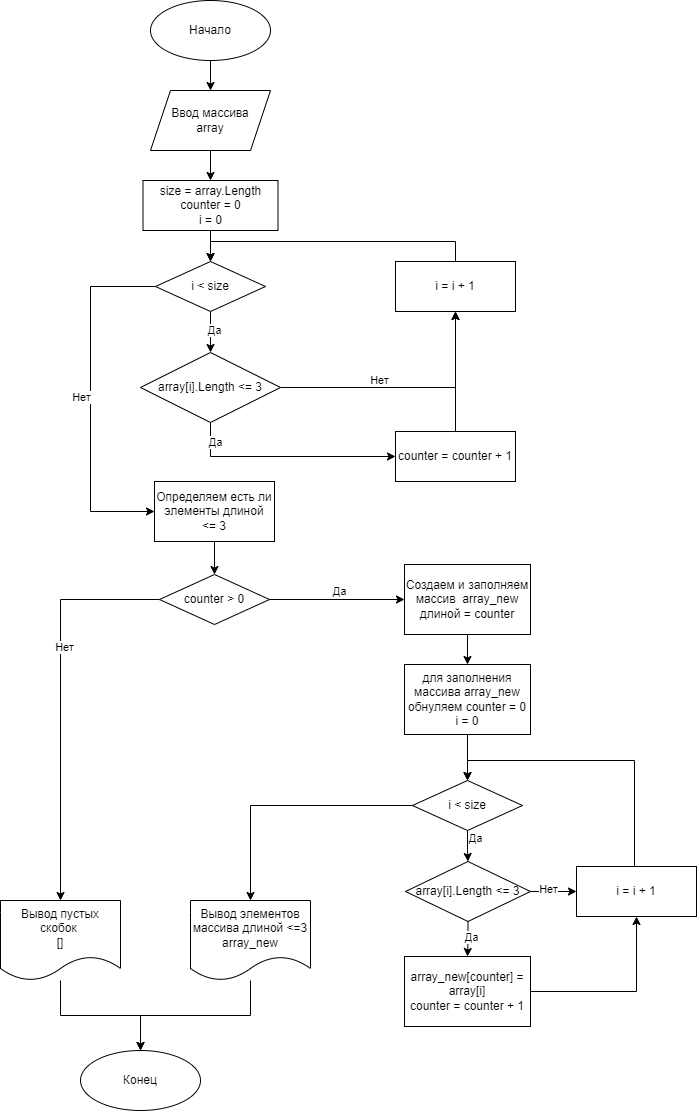

The diagram above was exported from draw.io. Its source (the exported page's mxGraphModel, read from the mxfile embedded in the PNG):
<mxGraphModel dx="1050" dy="581" grid="1" gridSize="10" guides="1" tooltips="1" connect="1" arrows="1" fold="1" page="1" pageScale="1" pageWidth="827" pageHeight="1169" math="0" shadow="0">
  <root>
    <mxCell id="WIyWlLk6GJQsqaUBKTNV-0" />
    <mxCell id="WIyWlLk6GJQsqaUBKTNV-1" parent="WIyWlLk6GJQsqaUBKTNV-0" />
    <mxCell id="olNLGypdJN8mapr1hNQ0-3" style="edgeStyle=orthogonalEdgeStyle;rounded=0;orthogonalLoop=1;jettySize=auto;html=1;" parent="WIyWlLk6GJQsqaUBKTNV-1" source="olNLGypdJN8mapr1hNQ0-0" target="olNLGypdJN8mapr1hNQ0-2" edge="1">
      <mxGeometry relative="1" as="geometry" />
    </mxCell>
    <mxCell id="olNLGypdJN8mapr1hNQ0-0" value="Начало" style="ellipse;whiteSpace=wrap;html=1;" parent="WIyWlLk6GJQsqaUBKTNV-1" vertex="1">
      <mxGeometry x="160" y="20" width="120" height="60" as="geometry" />
    </mxCell>
    <mxCell id="olNLGypdJN8mapr1hNQ0-5" style="edgeStyle=orthogonalEdgeStyle;rounded=0;orthogonalLoop=1;jettySize=auto;html=1;exitX=0.5;exitY=1;exitDx=0;exitDy=0;" parent="WIyWlLk6GJQsqaUBKTNV-1" source="olNLGypdJN8mapr1hNQ0-2" target="olNLGypdJN8mapr1hNQ0-4" edge="1">
      <mxGeometry relative="1" as="geometry" />
    </mxCell>
    <mxCell id="olNLGypdJN8mapr1hNQ0-2" value="Ввод массива&lt;br&gt;array" style="shape=parallelogram;perimeter=parallelogramPerimeter;whiteSpace=wrap;html=1;fixedSize=1;" parent="WIyWlLk6GJQsqaUBKTNV-1" vertex="1">
      <mxGeometry x="160" y="110" width="120" height="60" as="geometry" />
    </mxCell>
    <mxCell id="olNLGypdJN8mapr1hNQ0-7" style="edgeStyle=orthogonalEdgeStyle;rounded=0;orthogonalLoop=1;jettySize=auto;html=1;entryX=0.5;entryY=0;entryDx=0;entryDy=0;" parent="WIyWlLk6GJQsqaUBKTNV-1" source="olNLGypdJN8mapr1hNQ0-4" target="olNLGypdJN8mapr1hNQ0-6" edge="1">
      <mxGeometry relative="1" as="geometry" />
    </mxCell>
    <mxCell id="olNLGypdJN8mapr1hNQ0-4" value="size = array.Length&lt;br&gt;counter = 0&lt;br&gt;i = 0" style="rounded=0;whiteSpace=wrap;html=1;" parent="WIyWlLk6GJQsqaUBKTNV-1" vertex="1">
      <mxGeometry x="152.5" y="200" width="135" height="50" as="geometry" />
    </mxCell>
    <mxCell id="olNLGypdJN8mapr1hNQ0-9" style="edgeStyle=orthogonalEdgeStyle;rounded=0;orthogonalLoop=1;jettySize=auto;html=1;exitX=0.5;exitY=1;exitDx=0;exitDy=0;entryX=0.5;entryY=0;entryDx=0;entryDy=0;" parent="WIyWlLk6GJQsqaUBKTNV-1" source="olNLGypdJN8mapr1hNQ0-6" target="FTtfRQfXhFwgSgfEA17l-3" edge="1">
      <mxGeometry relative="1" as="geometry">
        <mxPoint x="220" y="381" as="targetPoint" />
      </mxGeometry>
    </mxCell>
    <mxCell id="olNLGypdJN8mapr1hNQ0-10" value="Да" style="edgeLabel;html=1;align=center;verticalAlign=middle;resizable=0;points=[];" parent="olNLGypdJN8mapr1hNQ0-9" vertex="1" connectable="0">
      <mxGeometry x="-0.1326" y="3" relative="1" as="geometry">
        <mxPoint as="offset" />
      </mxGeometry>
    </mxCell>
    <mxCell id="olNLGypdJN8mapr1hNQ0-19" style="edgeStyle=orthogonalEdgeStyle;rounded=0;orthogonalLoop=1;jettySize=auto;html=1;exitX=0;exitY=0.5;exitDx=0;exitDy=0;entryX=0;entryY=0.5;entryDx=0;entryDy=0;" parent="WIyWlLk6GJQsqaUBKTNV-1" source="olNLGypdJN8mapr1hNQ0-6" target="FTtfRQfXhFwgSgfEA17l-11" edge="1">
      <mxGeometry relative="1" as="geometry">
        <mxPoint x="90" y="581" as="targetPoint" />
        <Array as="points">
          <mxPoint x="100" y="306" />
          <mxPoint x="100" y="531" />
        </Array>
      </mxGeometry>
    </mxCell>
    <mxCell id="olNLGypdJN8mapr1hNQ0-20" value="Нет" style="edgeLabel;html=1;align=center;verticalAlign=middle;resizable=0;points=[];" parent="olNLGypdJN8mapr1hNQ0-19" vertex="1" connectable="0">
      <mxGeometry x="0.2589" y="2" relative="1" as="geometry">
        <mxPoint x="-12" y="-48" as="offset" />
      </mxGeometry>
    </mxCell>
    <mxCell id="olNLGypdJN8mapr1hNQ0-6" value="i &amp;lt; size" style="rhombus;whiteSpace=wrap;html=1;" parent="WIyWlLk6GJQsqaUBKTNV-1" vertex="1">
      <mxGeometry x="165" y="281" width="110" height="50" as="geometry" />
    </mxCell>
    <mxCell id="olNLGypdJN8mapr1hNQ0-18" style="edgeStyle=orthogonalEdgeStyle;rounded=0;orthogonalLoop=1;jettySize=auto;html=1;entryX=0.5;entryY=0;entryDx=0;entryDy=0;exitX=0.5;exitY=0;exitDx=0;exitDy=0;" parent="WIyWlLk6GJQsqaUBKTNV-1" source="olNLGypdJN8mapr1hNQ0-16" target="olNLGypdJN8mapr1hNQ0-6" edge="1">
      <mxGeometry relative="1" as="geometry" />
    </mxCell>
    <mxCell id="olNLGypdJN8mapr1hNQ0-16" value="i = i + 1" style="rounded=0;whiteSpace=wrap;html=1;" parent="WIyWlLk6GJQsqaUBKTNV-1" vertex="1">
      <mxGeometry x="405" y="281" width="120" height="50" as="geometry" />
    </mxCell>
    <mxCell id="FTtfRQfXhFwgSgfEA17l-13" style="edgeStyle=orthogonalEdgeStyle;rounded=0;orthogonalLoop=1;jettySize=auto;html=1;exitX=0.5;exitY=1;exitDx=0;exitDy=0;entryX=0;entryY=0.5;entryDx=0;entryDy=0;" edge="1" parent="WIyWlLk6GJQsqaUBKTNV-1" source="FTtfRQfXhFwgSgfEA17l-3" target="FTtfRQfXhFwgSgfEA17l-12">
      <mxGeometry relative="1" as="geometry" />
    </mxCell>
    <mxCell id="FTtfRQfXhFwgSgfEA17l-17" value="Да" style="edgeLabel;html=1;align=center;verticalAlign=middle;resizable=0;points=[];" vertex="1" connectable="0" parent="FTtfRQfXhFwgSgfEA17l-13">
      <mxGeometry x="-0.2035" y="4" relative="1" as="geometry">
        <mxPoint x="-49" y="-11" as="offset" />
      </mxGeometry>
    </mxCell>
    <mxCell id="FTtfRQfXhFwgSgfEA17l-18" style="edgeStyle=orthogonalEdgeStyle;rounded=0;orthogonalLoop=1;jettySize=auto;html=1;entryX=0.5;entryY=1;entryDx=0;entryDy=0;" edge="1" parent="WIyWlLk6GJQsqaUBKTNV-1" source="FTtfRQfXhFwgSgfEA17l-3" target="olNLGypdJN8mapr1hNQ0-16">
      <mxGeometry relative="1" as="geometry" />
    </mxCell>
    <mxCell id="FTtfRQfXhFwgSgfEA17l-19" value="Нет" style="edgeLabel;html=1;align=center;verticalAlign=middle;resizable=0;points=[];" vertex="1" connectable="0" parent="FTtfRQfXhFwgSgfEA17l-18">
      <mxGeometry x="-0.1323" y="4" relative="1" as="geometry">
        <mxPoint x="-11" y="-4" as="offset" />
      </mxGeometry>
    </mxCell>
    <mxCell id="FTtfRQfXhFwgSgfEA17l-3" value="array[i].Length &amp;lt;= 3" style="rhombus;whiteSpace=wrap;html=1;" vertex="1" parent="WIyWlLk6GJQsqaUBKTNV-1">
      <mxGeometry x="150" y="372" width="140" height="70" as="geometry" />
    </mxCell>
    <mxCell id="FTtfRQfXhFwgSgfEA17l-4" value="Конец" style="ellipse;whiteSpace=wrap;html=1;" vertex="1" parent="WIyWlLk6GJQsqaUBKTNV-1">
      <mxGeometry x="90" y="1070" width="120" height="60" as="geometry" />
    </mxCell>
    <mxCell id="FTtfRQfXhFwgSgfEA17l-7" value="array[i].Length &amp;lt;= 3" style="rhombus;whiteSpace=wrap;html=1;" vertex="1" parent="WIyWlLk6GJQsqaUBKTNV-1">
      <mxGeometry x="415" y="881" width="125" height="60" as="geometry" />
    </mxCell>
    <mxCell id="FTtfRQfXhFwgSgfEA17l-9" style="edgeStyle=orthogonalEdgeStyle;rounded=0;orthogonalLoop=1;jettySize=auto;html=1;exitX=0.5;exitY=1;exitDx=0;exitDy=0;" edge="1" parent="WIyWlLk6GJQsqaUBKTNV-1" source="FTtfRQfXhFwgSgfEA17l-7" target="FTtfRQfXhFwgSgfEA17l-43">
      <mxGeometry relative="1" as="geometry">
        <mxPoint x="498" y="965" as="sourcePoint" />
        <mxPoint x="490" y="1006" as="targetPoint" />
      </mxGeometry>
    </mxCell>
    <mxCell id="FTtfRQfXhFwgSgfEA17l-10" value="Да" style="edgeLabel;html=1;align=center;verticalAlign=middle;resizable=0;points=[];" vertex="1" connectable="0" parent="FTtfRQfXhFwgSgfEA17l-9">
      <mxGeometry x="-0.1326" y="3" relative="1" as="geometry">
        <mxPoint as="offset" />
      </mxGeometry>
    </mxCell>
    <mxCell id="FTtfRQfXhFwgSgfEA17l-23" style="edgeStyle=orthogonalEdgeStyle;rounded=0;orthogonalLoop=1;jettySize=auto;html=1;exitX=0.5;exitY=1;exitDx=0;exitDy=0;" edge="1" parent="WIyWlLk6GJQsqaUBKTNV-1" source="FTtfRQfXhFwgSgfEA17l-11" target="FTtfRQfXhFwgSgfEA17l-22">
      <mxGeometry relative="1" as="geometry" />
    </mxCell>
    <mxCell id="FTtfRQfXhFwgSgfEA17l-11" value="Определяем есть ли элементы длиной &lt;br&gt;&amp;lt;= 3" style="rounded=0;whiteSpace=wrap;html=1;" vertex="1" parent="WIyWlLk6GJQsqaUBKTNV-1">
      <mxGeometry x="164" y="501" width="120" height="60" as="geometry" />
    </mxCell>
    <mxCell id="FTtfRQfXhFwgSgfEA17l-14" style="edgeStyle=orthogonalEdgeStyle;rounded=0;orthogonalLoop=1;jettySize=auto;html=1;" edge="1" parent="WIyWlLk6GJQsqaUBKTNV-1" source="FTtfRQfXhFwgSgfEA17l-12" target="olNLGypdJN8mapr1hNQ0-16">
      <mxGeometry relative="1" as="geometry" />
    </mxCell>
    <mxCell id="FTtfRQfXhFwgSgfEA17l-12" value="counter = counter + 1" style="rounded=0;whiteSpace=wrap;html=1;" vertex="1" parent="WIyWlLk6GJQsqaUBKTNV-1">
      <mxGeometry x="405" y="451" width="120" height="50" as="geometry" />
    </mxCell>
    <mxCell id="FTtfRQfXhFwgSgfEA17l-36" style="edgeStyle=orthogonalEdgeStyle;rounded=0;orthogonalLoop=1;jettySize=auto;html=1;entryX=0.5;entryY=0;entryDx=0;entryDy=0;" edge="1" parent="WIyWlLk6GJQsqaUBKTNV-1" source="FTtfRQfXhFwgSgfEA17l-21" target="FTtfRQfXhFwgSgfEA17l-29">
      <mxGeometry relative="1" as="geometry" />
    </mxCell>
    <mxCell id="FTtfRQfXhFwgSgfEA17l-21" value="Создаем и заполняем массив&amp;nbsp; array_new длиной = counter" style="rounded=0;whiteSpace=wrap;html=1;" vertex="1" parent="WIyWlLk6GJQsqaUBKTNV-1">
      <mxGeometry x="414" y="584" width="126" height="70" as="geometry" />
    </mxCell>
    <mxCell id="FTtfRQfXhFwgSgfEA17l-24" style="edgeStyle=orthogonalEdgeStyle;rounded=0;orthogonalLoop=1;jettySize=auto;html=1;" edge="1" parent="WIyWlLk6GJQsqaUBKTNV-1" source="FTtfRQfXhFwgSgfEA17l-22" target="FTtfRQfXhFwgSgfEA17l-21">
      <mxGeometry relative="1" as="geometry" />
    </mxCell>
    <mxCell id="FTtfRQfXhFwgSgfEA17l-27" value="Да" style="edgeLabel;html=1;align=center;verticalAlign=middle;resizable=0;points=[];" vertex="1" connectable="0" parent="FTtfRQfXhFwgSgfEA17l-24">
      <mxGeometry x="-0.3312" y="-2" relative="1" as="geometry">
        <mxPoint x="24" y="-11" as="offset" />
      </mxGeometry>
    </mxCell>
    <mxCell id="FTtfRQfXhFwgSgfEA17l-33" style="edgeStyle=orthogonalEdgeStyle;rounded=0;orthogonalLoop=1;jettySize=auto;html=1;exitX=0;exitY=0.5;exitDx=0;exitDy=0;entryX=0.5;entryY=0;entryDx=0;entryDy=0;" edge="1" parent="WIyWlLk6GJQsqaUBKTNV-1" source="FTtfRQfXhFwgSgfEA17l-22" target="FTtfRQfXhFwgSgfEA17l-30">
      <mxGeometry relative="1" as="geometry" />
    </mxCell>
    <mxCell id="FTtfRQfXhFwgSgfEA17l-42" value="Нет" style="edgeLabel;html=1;align=center;verticalAlign=middle;resizable=0;points=[];" vertex="1" connectable="0" parent="FTtfRQfXhFwgSgfEA17l-33">
      <mxGeometry x="-0.2699" y="3" relative="1" as="geometry">
        <mxPoint as="offset" />
      </mxGeometry>
    </mxCell>
    <mxCell id="FTtfRQfXhFwgSgfEA17l-22" value="counter &amp;gt; 0" style="rhombus;whiteSpace=wrap;html=1;" vertex="1" parent="WIyWlLk6GJQsqaUBKTNV-1">
      <mxGeometry x="169" y="594" width="110" height="50" as="geometry" />
    </mxCell>
    <mxCell id="FTtfRQfXhFwgSgfEA17l-37" style="edgeStyle=orthogonalEdgeStyle;rounded=0;orthogonalLoop=1;jettySize=auto;html=1;entryX=0.5;entryY=0;entryDx=0;entryDy=0;" edge="1" parent="WIyWlLk6GJQsqaUBKTNV-1" source="FTtfRQfXhFwgSgfEA17l-29" target="FTtfRQfXhFwgSgfEA17l-35">
      <mxGeometry relative="1" as="geometry" />
    </mxCell>
    <mxCell id="FTtfRQfXhFwgSgfEA17l-29" value="для заполнения массива array_new&lt;br style=&quot;border-color: var(--border-color);&quot;&gt;обнуляем counter = 0&lt;br&gt;i = 0" style="rounded=0;whiteSpace=wrap;html=1;" vertex="1" parent="WIyWlLk6GJQsqaUBKTNV-1">
      <mxGeometry x="414" y="684" width="126" height="70" as="geometry" />
    </mxCell>
    <mxCell id="FTtfRQfXhFwgSgfEA17l-34" style="edgeStyle=orthogonalEdgeStyle;rounded=0;orthogonalLoop=1;jettySize=auto;html=1;" edge="1" parent="WIyWlLk6GJQsqaUBKTNV-1" source="FTtfRQfXhFwgSgfEA17l-30" target="FTtfRQfXhFwgSgfEA17l-4">
      <mxGeometry relative="1" as="geometry" />
    </mxCell>
    <mxCell id="FTtfRQfXhFwgSgfEA17l-30" value="Вывод пустых скобок&amp;nbsp;&lt;br&gt;[]" style="shape=document;whiteSpace=wrap;html=1;boundedLbl=1;" vertex="1" parent="WIyWlLk6GJQsqaUBKTNV-1">
      <mxGeometry x="10" y="920" width="120" height="80" as="geometry" />
    </mxCell>
    <mxCell id="FTtfRQfXhFwgSgfEA17l-38" style="edgeStyle=orthogonalEdgeStyle;rounded=0;orthogonalLoop=1;jettySize=auto;html=1;entryX=0.5;entryY=0;entryDx=0;entryDy=0;" edge="1" parent="WIyWlLk6GJQsqaUBKTNV-1" source="FTtfRQfXhFwgSgfEA17l-35" target="FTtfRQfXhFwgSgfEA17l-7">
      <mxGeometry relative="1" as="geometry" />
    </mxCell>
    <mxCell id="FTtfRQfXhFwgSgfEA17l-41" value="Да" style="edgeLabel;html=1;align=center;verticalAlign=middle;resizable=0;points=[];" vertex="1" connectable="0" parent="FTtfRQfXhFwgSgfEA17l-38">
      <mxGeometry x="-0.2642" y="4" relative="1" as="geometry">
        <mxPoint x="3" y="-5" as="offset" />
      </mxGeometry>
    </mxCell>
    <mxCell id="FTtfRQfXhFwgSgfEA17l-54" style="edgeStyle=orthogonalEdgeStyle;rounded=0;orthogonalLoop=1;jettySize=auto;html=1;entryX=0.5;entryY=0;entryDx=0;entryDy=0;" edge="1" parent="WIyWlLk6GJQsqaUBKTNV-1" source="FTtfRQfXhFwgSgfEA17l-35" target="FTtfRQfXhFwgSgfEA17l-52">
      <mxGeometry relative="1" as="geometry" />
    </mxCell>
    <mxCell id="FTtfRQfXhFwgSgfEA17l-35" value="i &amp;lt; size" style="rhombus;whiteSpace=wrap;html=1;" vertex="1" parent="WIyWlLk6GJQsqaUBKTNV-1">
      <mxGeometry x="422" y="800" width="110" height="50" as="geometry" />
    </mxCell>
    <mxCell id="FTtfRQfXhFwgSgfEA17l-51" style="edgeStyle=orthogonalEdgeStyle;rounded=0;orthogonalLoop=1;jettySize=auto;html=1;" edge="1" parent="WIyWlLk6GJQsqaUBKTNV-1" source="FTtfRQfXhFwgSgfEA17l-43" target="FTtfRQfXhFwgSgfEA17l-44">
      <mxGeometry relative="1" as="geometry" />
    </mxCell>
    <mxCell id="FTtfRQfXhFwgSgfEA17l-43" value="array_new[counter] = array[i]&lt;br&gt;counter = counter + 1" style="rounded=0;whiteSpace=wrap;html=1;" vertex="1" parent="WIyWlLk6GJQsqaUBKTNV-1">
      <mxGeometry x="414" y="976" width="126" height="70" as="geometry" />
    </mxCell>
    <mxCell id="FTtfRQfXhFwgSgfEA17l-50" style="edgeStyle=orthogonalEdgeStyle;rounded=0;orthogonalLoop=1;jettySize=auto;html=1;entryX=0.5;entryY=0;entryDx=0;entryDy=0;" edge="1" parent="WIyWlLk6GJQsqaUBKTNV-1" source="FTtfRQfXhFwgSgfEA17l-44" target="FTtfRQfXhFwgSgfEA17l-35">
      <mxGeometry relative="1" as="geometry">
        <Array as="points">
          <mxPoint x="644" y="780" />
          <mxPoint x="477" y="780" />
        </Array>
      </mxGeometry>
    </mxCell>
    <mxCell id="FTtfRQfXhFwgSgfEA17l-44" value="i = i + 1" style="rounded=0;whiteSpace=wrap;html=1;" vertex="1" parent="WIyWlLk6GJQsqaUBKTNV-1">
      <mxGeometry x="586" y="886" width="120" height="50" as="geometry" />
    </mxCell>
    <mxCell id="FTtfRQfXhFwgSgfEA17l-48" style="edgeStyle=orthogonalEdgeStyle;rounded=0;orthogonalLoop=1;jettySize=auto;html=1;exitX=1;exitY=0.5;exitDx=0;exitDy=0;entryX=0;entryY=0.5;entryDx=0;entryDy=0;" edge="1" parent="WIyWlLk6GJQsqaUBKTNV-1" source="FTtfRQfXhFwgSgfEA17l-7" target="FTtfRQfXhFwgSgfEA17l-44">
      <mxGeometry relative="1" as="geometry">
        <mxPoint x="616" y="916" as="sourcePoint" />
        <mxPoint x="616" y="1162" as="targetPoint" />
      </mxGeometry>
    </mxCell>
    <mxCell id="FTtfRQfXhFwgSgfEA17l-49" value="Нет" style="edgeLabel;html=1;align=center;verticalAlign=middle;resizable=0;points=[];" vertex="1" connectable="0" parent="FTtfRQfXhFwgSgfEA17l-48">
      <mxGeometry x="-0.2699" y="3" relative="1" as="geometry">
        <mxPoint as="offset" />
      </mxGeometry>
    </mxCell>
    <mxCell id="FTtfRQfXhFwgSgfEA17l-55" style="edgeStyle=orthogonalEdgeStyle;rounded=0;orthogonalLoop=1;jettySize=auto;html=1;entryX=0.5;entryY=0;entryDx=0;entryDy=0;" edge="1" parent="WIyWlLk6GJQsqaUBKTNV-1" source="FTtfRQfXhFwgSgfEA17l-52" target="FTtfRQfXhFwgSgfEA17l-4">
      <mxGeometry relative="1" as="geometry" />
    </mxCell>
    <mxCell id="FTtfRQfXhFwgSgfEA17l-52" value="Вывод элементов массива длиной &amp;lt;=3 array_new" style="shape=document;whiteSpace=wrap;html=1;boundedLbl=1;" vertex="1" parent="WIyWlLk6GJQsqaUBKTNV-1">
      <mxGeometry x="200" y="920" width="120" height="80" as="geometry" />
    </mxCell>
  </root>
</mxGraphModel>